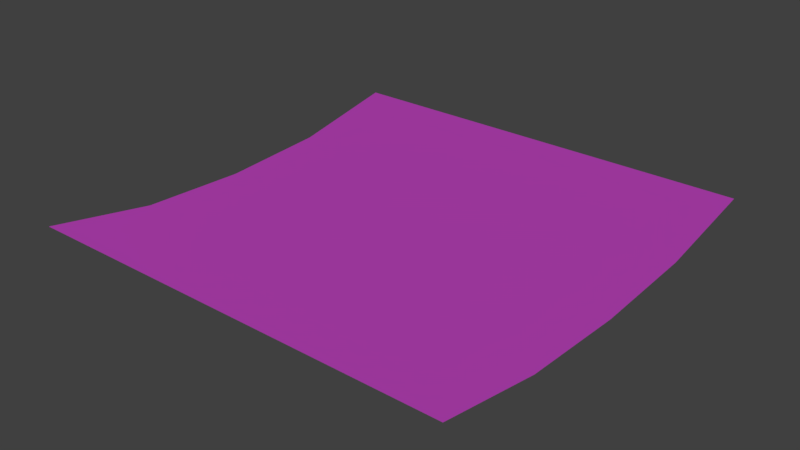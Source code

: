 # Source: feather.blend  (saved by Blender 2.79.0; exported with 4.5.12 LTS)
import bpy
from mathutils import Matrix  # noqa: F401  (used for matrix-valued properties, if any)

bpy.ops.wm.read_factory_settings(use_empty=True)
scene = bpy.context.scene
scene.name = 'Scene'

# ---- collections
col_collection_1 = bpy.data.collections.new('Collection 1'); scene.collection.children.link(col_collection_1)

# ---- images (referenced by path relative to the original .blend; pixels are not part of the script)
import os
ASSET_DIR = os.environ.get("B2B_ASSET_DIR", "")  # directory of the original .blend (textures are referenced by path, not embedded)
HERE = os.path.dirname(os.path.abspath(__file__))  # packed textures are extracted next to this script under _unpacked/

def load_image(name, relpath, width, height, colorspace="sRGB"):
    """Load a texture the original file referenced (path relative to the .blend, or extracted next to this script)."""
    p = next((c for c in (os.path.join(HERE, relpath), os.path.join(ASSET_DIR, relpath)) if relpath and os.path.exists(c)), "")
    if p:
        img = bpy.data.images.load(p, check_existing=True)
        img.name = name
    else:  # same state as the original file: an image datablock whose file is absent (Cycles renders it pink)
        img = bpy.data.images.new(name, width, height)
        img.source = "FILE"
        img.filepath = "//" + (relpath or name)
    img.colorspace_settings.name = colorspace
    return img
img_feather_albedo_png = load_image('feather-albedo.png', 'feather-albedo.png', 1024, 1024, 'sRGB')
img_feather_alpha_png = load_image('feather-alpha.png', 'feather-alpha.png', 1024, 1024, 'Non-Color')

# ---- materials (node trees are filled in below, after node groups)
mat_feather = bpy.data.materials.new('feather')
mat_feather.alpha_threshold = 0.0
mat_feather.roughness = 0.5

# ---- material node trees
mat_feather.use_nodes = True; mat_feather.node_tree.nodes.clear()
_N = mat_feather.node_tree.nodes; _L = mat_feather.node_tree.links
n0 = _N.new('ShaderNodeOutputMaterial'); n0.name = 'Material Output'; n0.location = (300, 300)
n1 = _N.new('ShaderNodeTexImage'); n1.name = 'Image Texture'; n1.location = (-306, 155)
n1.width = 140
n1.image = img_feather_albedo_png
n2 = _N.new('ShaderNodeTexImage'); n2.name = 'Image Texture.001'; n2.location = (-317, 534)
n2.width = 140
n2.image = img_feather_alpha_png
n3 = _N.new('ShaderNodeEmission'); n3.name = 'Emission'; n3.location = (-102, 193)
n4 = _N.new('ShaderNodeMixShader'); n4.name = 'Mix Shader'; n4.location = (138, 356)
n5 = _N.new('ShaderNodeBsdfTransparent'); n5.name = 'Transparent BSDF'; n5.location = (-114, 319)
_L.new(n4.outputs[0], n0.inputs[0])
_L.new(n1.outputs[0], n3.inputs[0])
_L.new(n3.outputs[0], n4.inputs[2])
_L.new(n5.outputs[0], n4.inputs[1])
_L.new(n2.outputs[0], n4.inputs[0])
n0.is_active_output = True

# ---- world
world_world = bpy.data.worlds.new('World'); scene.world = world_world
world_world.use_nodes = True; world_world.node_tree.nodes.clear()
_N = world_world.node_tree.nodes; _L = world_world.node_tree.links
n0 = _N.new('ShaderNodeTexCoord'); n0.name = 'Texture Coordinate'; n0.location = (-690, 325)
n1 = _N.new('ShaderNodeSeparateXYZ'); n1.name = 'Separate XYZ'; n1.location = (-145, 62)
n2 = _N.new('ShaderNodeMapping'); n2.name = 'Mapping'; n2.location = (-505, 125)
n3 = _N.new('ShaderNodeValToRGB'); n3.name = 'ColorRamp'; n3.location = (18, 293)
while len(n3.color_ramp.elements) > 1: n3.color_ramp.elements.remove(n3.color_ramp.elements[-1])
n3.color_ramp.elements[0].position = 0.0; n3.color_ramp.elements[0].color = (1.0, 1.0, 1.0, 1.0)
_e = n3.color_ramp.elements.new(0.1364); _e.color = (0.0, 0.1995, 1.0, 1.0)
n4 = _N.new('ShaderNodeOutputWorld'); n4.name = 'World Output'; n4.location = (427, 207)
n5 = _N.new('ShaderNodeBackground'); n5.name = 'Background'; n5.location = (263, 69)
n5.width = 165
n5.inputs[0].default_value = (0.05088, 0.05088, 0.05088, 1.0)
_L.new(n0.outputs[0], n2.inputs[0])
_L.new(n2.outputs[0], n1.inputs[0])
_L.new(n1.outputs[2], n3.inputs[0])
_L.new(n5.outputs[0], n4.inputs[0])
n4.is_active_output = True
world_world.color = (0.05088, 0.05088, 0.05088)
world_world.use_sun_shadow = False
world_world.sun_shadow_jitter_overblur = 0.0
world_world.cycles.sampling_method = 'MANUAL'

# ---- meshes
me_plane_001 = bpy.data.meshes.new('Plane.001')
me_plane_001.from_pydata([(-1.0, -1.0, 0.06518), (1.0, -1.0, 0.06518), (-1.0, 1.0, 0.06518), (1.0, 1.0, 0.06518), (-1.0, 0.5, -0.02857), (-1.0, 0.0, -0.05256), (-1.0, -0.5, -0.02857), (1.0, -0.5, -0.02857), (1.0, 0.0, -0.05256), (1.0, 0.5, -0.02857)], [], [(4, 9, 3, 2), (0, 1, 7, 6), (6, 7, 8, 5), (5, 8, 9, 4)])
me_plane_001.polygons.foreach_set('use_smooth', [True] * 4)
_uv = me_plane_001.uv_layers.new(name='UVMap')
_uv.uv.foreach_set('vector', [9.952e-05, 0.7479, 0.9907, 0.7479, 0.9907, 0.9999, 9.952e-05, 0.9999, 9.964e-05, 9.952e-05, 0.9907, 9.987e-05, 0.9907, 0.2521, 9.958e-05, 0.2521, 9.958e-05, 0.2521, 0.9907, 0.2521, 0.9907, 0.5, 9.952e-05, 0.5, 9.952e-05, 0.5, 0.9907, 0.5, 0.9907, 0.7479, 9.952e-05, 0.7479])
me_plane_001.materials.append(mat_feather)
me_plane_001.use_remesh_preserve_volume = False
me_plane_001.use_remesh_preserve_attributes = False
me_plane_001.use_mirror_vertex_groups = False
me_plane_001.update()

# ---- objects
ob_feather = bpy.data.objects.new('feather', me_plane_001)

# ---- transforms, parenting, visibility, modifiers, constraints
ob_feather.location = (0.0, 0.0, 0.0)
ob_feather.lineart.crease_threshold = 0.0

# ---- collection membership
col_collection_1.objects.link(ob_feather)

# ---- scene / render settings (as saved in the file)
scene.frame_start = 1; scene.frame_end = 250; scene.frame_set(1)
scene.render.engine = 'CYCLES'
scene.render.resolution_percentage = 50
scene.render.dither_intensity = 0.0
scene.cycles.use_denoising = False
scene.cycles.samples = 128
scene.cycles.sampling_pattern = 'TABULATED_SOBOL'
scene.cycles.use_adaptive_sampling = False
scene.cycles.use_light_tree = False
scene.cycles.blur_glossy = 0.0
scene.cycles.sample_clamp_indirect = 0.0
scene.view_settings.view_transform = 'Standard'
bpy.context.view_layer.update()

# ---- added for rendering (the .blend has no active camera): camera
cam_auto = bpy.data.cameras.new('AutoCamera')
cam_auto.lens = 50.0
cam_auto.sensor_width = 36.0
cam_auto.clip_end = 1000.0
ob_auto_camera = bpy.data.objects.new('AutoCamera', cam_auto)
scene.collection.objects.link(ob_auto_camera)
ob_auto_camera.location = (2.6192, -3.14304, 2.10167)
ob_auto_camera.rotation_euler = (1.09748, -7.21219e-08, 0.694738)
scene.camera = ob_auto_camera
bpy.context.view_layer.update()
